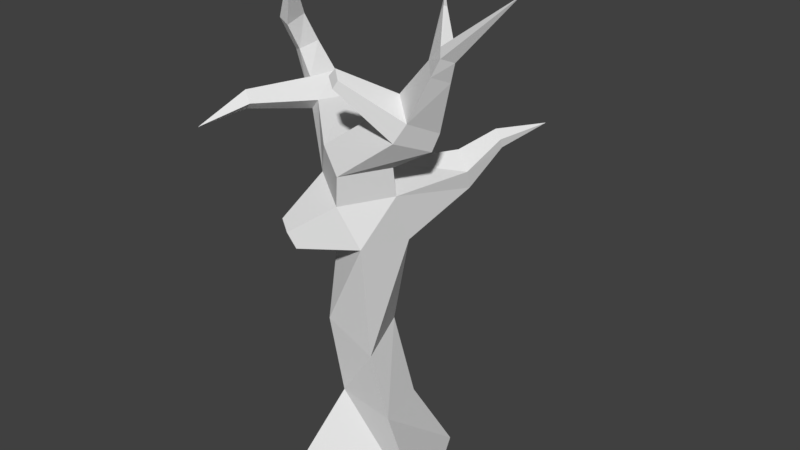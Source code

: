 # Source: noLeafsTree_2.blend  (saved by Blender 2.78.0; exported with 4.5.12 LTS)
import bpy
from mathutils import Matrix  # noqa: F401  (used for matrix-valued properties, if any)

bpy.ops.wm.read_factory_settings(use_empty=True)
scene = bpy.context.scene
scene.name = 'Scene'

# ---- collections
col_collection_1 = bpy.data.collections.new('Collection 1'); scene.collection.children.link(col_collection_1)

# ---- world
world_world = bpy.data.worlds.new('World'); scene.world = world_world
world_world.color = (0.05088, 0.05088, 0.05088)
world_world.use_sun_shadow = False
world_world.sun_shadow_jitter_overblur = 0.0
world_world.cycles.sampling_method = 'MANUAL'

# ---- meshes
me_cube_001 = bpy.data.meshes.new('Cube.001')
me_cube_001.from_pydata([(-1.0, -1.795, 0.009995), (-0.4203, -0.5713, 2.028), (-1.0, 1.0, 0.009995), (-0.5392, 0.7828, 2.01), (2.29, -1.0, 0.009995), (1.08, -0.7828, 2.01), (1.0, 1.651, 0.009995), (0.7066, 0.5768, 1.905), (-0.4798, -0.9232, 4.103), (-0.6474, 0.3219, 4.149), (0.1689, 0.518, 3.686), (0.5662, -0.7576, 3.426), (-0.7948, -0.6606, 7.457), (-0.07964, 0.3704, 7.534), (0.941, -0.3189, 7.282), (0.2258, -1.35, 7.205), (0.6938, -0.4557, 9.116), (1.052, 0.3055, 8.796), (1.722, -0.1661, 8.425), (1.364, -0.9273, 8.745), (0.02396, 0.1885, 8.207), (0.9649, -0.447, 7.975), (0.3056, -1.397, 7.904), (-0.6354, -0.762, 8.136), (-2.136, 0.4712, 8.206), (-1.886, 1.239, 8.18), (-1.626, 1.079, 8.469), (-1.856, 0.3717, 8.494), (-2.732, 0.6403, 9.404), (-2.561, 1.107, 9.538), (-2.351, 0.9538, 9.605), (-2.509, 0.5238, 9.481), (-2.762, 0.2216, 10.21), (-2.66, 0.6856, 10.41), (-2.44, 0.6433, 10.26), (-2.534, 0.2155, 10.08), (-2.018, -0.1578, 11.57), (2.566, -0.5975, 10.55), (2.417, -0.3979, 10.7), (2.231, -0.6035, 10.79), (2.381, -0.803, 10.64), (3.883, -0.5622, 12.01), (0.6704, -1.134, 6.27), (-0.4028, -0.6114, 6.342), (0.1276, 0.4833, 6.436), (0.9526, 0.07984, 6.132), (0.9977, 1.69, 7.679), (1.439, 1.42, 7.37), (0.9039, 1.784, 7.157), (1.393, 1.591, 6.928), (1.495, 2.34, 8.081), (1.716, 2.21, 7.931), (1.457, 2.395, 7.824), (1.7, 2.302, 7.716), (2.169, 3.246, 8.113), (-2.27, 0.5744, 8.882), (-2.528, 0.6803, 8.674), (-2.308, 1.335, 8.708), (-2.067, 1.178, 8.914), (1.358, 0.2885, 9.221), (1.066, -0.3702, 9.542), (1.609, -0.8064, 9.183), (1.901, -0.1477, 8.861), (0.1649, -1.301, 9.692), (-0.107, -1.11, 9.843), (0.2642, -1.252, 9.869), (0.04398, -1.075, 10.02), (-2.768, -0.8806, 8.441), (-2.603, -0.9395, 8.611), (-3.0, -0.7569, 8.718), (-2.848, -0.8195, 8.841), (-3.435, -1.72, 8.102), (-0.6355, -1.932, 6.575), (-1.023, -1.67, 6.671), (-0.4665, -1.85, 6.22), (-0.8744, -1.651, 6.247), (1.91, -0.5391, 10.45), (2.383, -0.4734, 10.09), (2.125, -0.2086, 10.29), (2.168, -0.8039, 10.24), (1.604, 0.196, 11.16), (1.652, 0.2159, 11.27), (1.709, 0.2582, 11.25), (1.677, 0.2624, 11.11), (1.146, 0.9263, 11.32)], [], [(0, 1, 3, 2), (2, 3, 7, 6), (6, 7, 5, 4), (4, 5, 1, 0), (5, 7, 10, 11), (12, 43, 75, 73), (3, 1, 8, 9), (1, 5, 11, 8), (7, 3, 9, 10), (21, 20, 17, 18), (13, 14, 47, 46), (42, 45, 14, 15), (44, 43, 12, 13), (79, 77, 37, 40), (22, 21, 18, 19), (20, 23, 16, 17), (23, 22, 19, 16), (12, 15, 22, 23), (23, 20, 26, 27), (15, 14, 21, 22), (14, 13, 20, 21), (56, 55, 31, 28), (12, 23, 27, 24), (13, 12, 24, 25), (20, 13, 25, 26), (28, 31, 35, 32), (57, 56, 28, 29), (55, 58, 30, 31), (58, 57, 29, 30), (35, 34, 36), (29, 28, 32, 33), (31, 30, 34, 35), (30, 29, 33, 34), (76, 39, 81, 80), (34, 33, 36), (32, 35, 36), (33, 32, 36), (38, 39, 41), (76, 79, 40, 39), (77, 78, 38, 37), (37, 38, 41), (39, 40, 41), (40, 37, 41), (9, 8, 43, 44), (11, 10, 45, 42), (10, 9, 44, 45), (8, 11, 42, 43), (47, 49, 53, 51), (45, 44, 48, 49), (44, 13, 46, 48), (14, 45, 49, 47), (53, 52, 54), (46, 47, 51, 50), (49, 48, 52, 53), (48, 46, 50, 52), (52, 50, 54), (51, 53, 54), (50, 51, 54), (26, 25, 57, 58), (27, 26, 58, 55), (25, 24, 56, 57), (24, 27, 68, 67), (18, 17, 59, 62), (19, 61, 65, 63), (17, 16, 60, 59), (19, 18, 62, 61), (64, 63, 65, 66), (61, 60, 66, 65), (60, 16, 64, 66), (16, 19, 63, 64), (68, 70, 71), (56, 24, 67, 69), (27, 55, 70, 68), (55, 56, 69, 70), (67, 68, 71), (70, 69, 71), (69, 67, 71), (75, 74, 72, 73), (15, 12, 73, 72), (42, 15, 72, 74), (43, 42, 74, 75), (62, 59, 78, 77), (60, 61, 79, 76), (59, 60, 76, 78), (61, 62, 77, 79), (82, 83, 84), (39, 38, 82, 81), (78, 76, 80, 83), (38, 78, 83, 82), (80, 81, 84), (83, 80, 84), (81, 82, 84)])
me_cube_001.use_remesh_preserve_volume = False
me_cube_001.use_remesh_preserve_attributes = False
me_cube_001.use_mirror_vertex_groups = False
me_cube_001.update()

# ---- objects
ob_cube = bpy.data.objects.new('Cube', me_cube_001)

# ---- transforms, parenting, visibility, modifiers, constraints
ob_cube.location = (0.0, 0.0, 0.0)
ob_cube.scale = (0.3255, 0.3255, 0.3255)
ob_cube.lineart.crease_threshold = 0.0

# ---- collection membership
col_collection_1.objects.link(ob_cube)

# ---- scene / render settings (as saved in the file)
scene.frame_start = 1; scene.frame_end = 250; scene.frame_set(1)
scene.render.engine = 'BLENDER_EEVEE_NEXT'
scene.render.resolution_percentage = 50
scene.render.dither_intensity = 0.0
scene.cycles.use_denoising = False
scene.cycles.samples = 128
scene.cycles.sampling_pattern = 'TABULATED_SOBOL'
scene.cycles.light_sampling_threshold = 0.0
scene.cycles.use_adaptive_sampling = False
scene.cycles.use_light_tree = False
scene.cycles.blur_glossy = 0.0
scene.cycles.sample_clamp_indirect = 0.0
scene.view_settings.view_transform = 'Standard'
bpy.context.view_layer.update()

# ---- added for rendering (the .blend has no active camera and no usable light): camera, sun
cam_auto = bpy.data.cameras.new('AutoCamera')
cam_auto.lens = 50.0
cam_auto.sensor_width = 36.0
cam_auto.clip_end = 1000.0
ob_auto_camera = bpy.data.objects.new('AutoCamera', cam_auto)
scene.collection.objects.link(ob_auto_camera)
ob_auto_camera.location = (4.58264, -5.19777, 5.56313)
ob_auto_camera.rotation_euler = (1.09748, -7.21219e-08, 0.694738)
scene.camera = ob_auto_camera
light_auto_sun = bpy.data.lights.new('AutoSun', 'SUN')
light_auto_sun.energy = 3.0
light_auto_sun.angle = 0.0523599
ob_auto_sun = bpy.data.objects.new('AutoSun', light_auto_sun)
scene.collection.objects.link(ob_auto_sun)
ob_auto_sun.rotation_euler = (0.872665, 0.174533, 0.523599)
bpy.context.view_layer.update()

